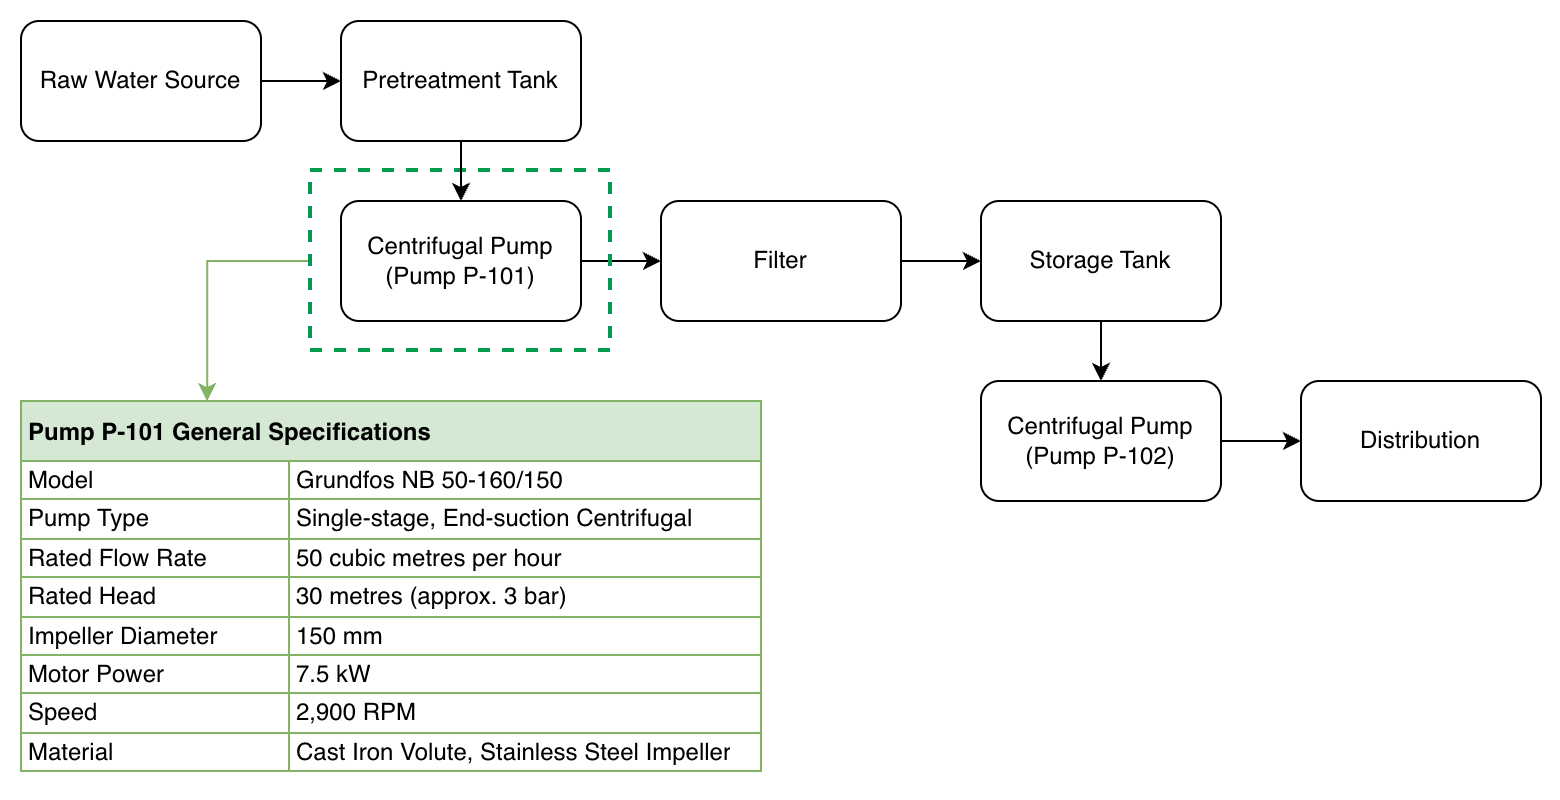

The diagram above was exported from draw.io. Its source (the exported page's mxGraphModel, read from the mxfile embedded in the PNG):
<mxGraphModel dx="1196" dy="868" grid="1" gridSize="10" guides="1" tooltips="1" connect="1" arrows="1" fold="1" page="1" pageScale="1" pageWidth="850" pageHeight="1100" math="0" shadow="0">
  <root>
    <mxCell id="0" />
    <mxCell id="1" parent="0" />
    <mxCell id="pyfJSjDk1i0M4xkn0qHD-26" parent="1" style="rounded=0;whiteSpace=wrap;html=1;fillColor=default;strokeColor=none;" value="" vertex="1">
      <mxGeometry height="400" width="780" x="130" y="30" as="geometry" />
    </mxCell>
    <mxCell id="pyfJSjDk1i0M4xkn0qHD-34" edge="1" parent="1" source="pyfJSjDk1i0M4xkn0qHD-10" style="edgeStyle=orthogonalEdgeStyle;rounded=0;orthogonalLoop=1;jettySize=auto;html=1;" target="pyfJSjDk1i0M4xkn0qHD-31">
      <mxGeometry relative="1" as="geometry" />
    </mxCell>
    <mxCell id="pyfJSjDk1i0M4xkn0qHD-10" parent="1" style="rounded=1;whiteSpace=wrap;html=1;" value="Raw Water Source" vertex="1">
      <mxGeometry height="60" width="120" x="140" y="40" as="geometry" />
    </mxCell>
    <mxCell id="pyfJSjDk1i0M4xkn0qHD-22" edge="1" parent="1" source="pyfJSjDk1i0M4xkn0qHD-11" style="edgeStyle=orthogonalEdgeStyle;rounded=0;orthogonalLoop=1;jettySize=auto;html=1;entryX=0;entryY=0.5;entryDx=0;entryDy=0;" target="pyfJSjDk1i0M4xkn0qHD-13">
      <mxGeometry relative="1" as="geometry" />
    </mxCell>
    <mxCell id="pyfJSjDk1i0M4xkn0qHD-11" parent="1" style="rounded=1;whiteSpace=wrap;html=1;" value="Centrifugal Pump&lt;div&gt;(Pump P-101)&lt;/div&gt;" vertex="1">
      <mxGeometry height="60" width="120" x="300" y="130" as="geometry" />
    </mxCell>
    <mxCell id="pyfJSjDk1i0M4xkn0qHD-23" edge="1" parent="1" source="pyfJSjDk1i0M4xkn0qHD-13" style="edgeStyle=orthogonalEdgeStyle;rounded=0;orthogonalLoop=1;jettySize=auto;html=1;entryX=0;entryY=0.5;entryDx=0;entryDy=0;" target="pyfJSjDk1i0M4xkn0qHD-14">
      <mxGeometry relative="1" as="geometry" />
    </mxCell>
    <mxCell id="pyfJSjDk1i0M4xkn0qHD-13" parent="1" style="rounded=1;whiteSpace=wrap;html=1;" value="Filter" vertex="1">
      <mxGeometry height="60" width="120" x="460" y="130" as="geometry" />
    </mxCell>
    <mxCell id="pyfJSjDk1i0M4xkn0qHD-24" edge="1" parent="1" source="pyfJSjDk1i0M4xkn0qHD-14" style="edgeStyle=orthogonalEdgeStyle;rounded=0;orthogonalLoop=1;jettySize=auto;html=1;entryX=0.5;entryY=0;entryDx=0;entryDy=0;" target="pyfJSjDk1i0M4xkn0qHD-17">
      <mxGeometry relative="1" as="geometry" />
    </mxCell>
    <mxCell id="pyfJSjDk1i0M4xkn0qHD-14" parent="1" style="rounded=1;whiteSpace=wrap;html=1;" value="Storage Tank" vertex="1">
      <mxGeometry height="60" width="120" x="620" y="130" as="geometry" />
    </mxCell>
    <mxCell id="pyfJSjDk1i0M4xkn0qHD-25" edge="1" parent="1" source="pyfJSjDk1i0M4xkn0qHD-17" style="edgeStyle=orthogonalEdgeStyle;rounded=0;orthogonalLoop=1;jettySize=auto;html=1;entryX=0;entryY=0.5;entryDx=0;entryDy=0;" target="pyfJSjDk1i0M4xkn0qHD-19">
      <mxGeometry relative="1" as="geometry" />
    </mxCell>
    <mxCell id="pyfJSjDk1i0M4xkn0qHD-17" parent="1" style="rounded=1;whiteSpace=wrap;html=1;" value="Centrifugal Pump&lt;div&gt;(Pump P-102)&lt;/div&gt;" vertex="1">
      <mxGeometry height="60" width="120" x="620" y="220" as="geometry" />
    </mxCell>
    <mxCell id="pyfJSjDk1i0M4xkn0qHD-19" parent="1" style="rounded=1;whiteSpace=wrap;html=1;" value="Distribution" vertex="1">
      <mxGeometry height="60" width="120" x="780" y="220" as="geometry" />
    </mxCell>
    <mxCell id="pyfJSjDk1i0M4xkn0qHD-88" edge="1" parent="1" source="pyfJSjDk1i0M4xkn0qHD-27" style="edgeStyle=orthogonalEdgeStyle;rounded=0;orthogonalLoop=1;jettySize=auto;html=1;entryX=0.25;entryY=0;entryDx=0;entryDy=0;fillColor=#d5e8d4;strokeColor=#82b366;" target="pyfJSjDk1i0M4xkn0qHD-63">
      <mxGeometry relative="1" as="geometry">
        <Array as="points">
          <mxPoint x="233" y="160" />
          <mxPoint x="233" y="230" />
        </Array>
      </mxGeometry>
    </mxCell>
    <mxCell id="pyfJSjDk1i0M4xkn0qHD-27" parent="1" style="rounded=0;whiteSpace=wrap;html=1;dashed=1;strokeColor=#00994D;strokeWidth=2;fillColor=none;perimeterSpacing=0;glass=0;shadow=0;" value="" vertex="1">
      <mxGeometry height="90" width="150" x="285" y="115" as="geometry" />
    </mxCell>
    <mxCell id="pyfJSjDk1i0M4xkn0qHD-35" edge="1" parent="1" source="pyfJSjDk1i0M4xkn0qHD-31" style="edgeStyle=orthogonalEdgeStyle;rounded=0;orthogonalLoop=1;jettySize=auto;html=1;" target="pyfJSjDk1i0M4xkn0qHD-11">
      <mxGeometry relative="1" as="geometry" />
    </mxCell>
    <mxCell id="pyfJSjDk1i0M4xkn0qHD-31" parent="1" style="rounded=1;whiteSpace=wrap;html=1;" value="Pretreatment Tank" vertex="1">
      <mxGeometry height="60" width="120" x="300" y="40" as="geometry" />
    </mxCell>
    <mxCell id="pyfJSjDk1i0M4xkn0qHD-63" parent="1" style="shape=table;startSize=30;container=1;collapsible=0;childLayout=tableLayout;align=left;spacingLeft=2;fontStyle=1;fillColor=#d5e8d4;strokeColor=#82b366;" value="Pump P-101 General Specifications" vertex="1">
      <mxGeometry height="185" width="370" x="140" y="230" as="geometry" />
    </mxCell>
    <mxCell id="pyfJSjDk1i0M4xkn0qHD-64" parent="pyfJSjDk1i0M4xkn0qHD-63" style="shape=tableRow;horizontal=0;startSize=0;swimlaneHead=0;swimlaneBody=0;strokeColor=inherit;top=0;left=0;bottom=0;right=0;collapsible=0;dropTarget=0;fillColor=none;points=[[0,0.5],[1,0.5]];portConstraint=eastwest;" value="" vertex="1">
      <mxGeometry height="19" width="370" y="30" as="geometry" />
    </mxCell>
    <mxCell id="pyfJSjDk1i0M4xkn0qHD-65" parent="pyfJSjDk1i0M4xkn0qHD-64" style="shape=partialRectangle;html=1;whiteSpace=wrap;connectable=0;strokeColor=inherit;overflow=hidden;fillColor=none;top=0;left=0;bottom=0;right=0;pointerEvents=1;spacingLeft=2;align=left;" value="Model" vertex="1">
      <mxGeometry height="19" width="134" as="geometry">
        <mxRectangle height="19" width="134" as="alternateBounds" />
      </mxGeometry>
    </mxCell>
    <mxCell id="pyfJSjDk1i0M4xkn0qHD-66" parent="pyfJSjDk1i0M4xkn0qHD-64" style="shape=partialRectangle;html=1;whiteSpace=wrap;connectable=0;strokeColor=inherit;overflow=hidden;fillColor=none;top=0;left=0;bottom=0;right=0;pointerEvents=1;spacingLeft=2;align=left;" value="Grundfos NB 50-160/150&lt;span style=&quot;white-space: pre;&quot;&gt;&#09;&lt;/span&gt;" vertex="1">
      <mxGeometry height="19" width="236" x="134" as="geometry">
        <mxRectangle height="19" width="236" as="alternateBounds" />
      </mxGeometry>
    </mxCell>
    <mxCell id="pyfJSjDk1i0M4xkn0qHD-67" parent="pyfJSjDk1i0M4xkn0qHD-63" style="shape=tableRow;horizontal=0;startSize=0;swimlaneHead=0;swimlaneBody=0;strokeColor=inherit;top=0;left=0;bottom=0;right=0;collapsible=0;dropTarget=0;fillColor=none;points=[[0,0.5],[1,0.5]];portConstraint=eastwest;" value="" vertex="1">
      <mxGeometry height="20" width="370" y="49" as="geometry" />
    </mxCell>
    <mxCell id="pyfJSjDk1i0M4xkn0qHD-68" parent="pyfJSjDk1i0M4xkn0qHD-67" style="shape=partialRectangle;html=1;whiteSpace=wrap;connectable=0;strokeColor=inherit;overflow=hidden;fillColor=none;top=0;left=0;bottom=0;right=0;pointerEvents=1;spacingLeft=2;align=left;" value="Pump Type" vertex="1">
      <mxGeometry height="20" width="134" as="geometry">
        <mxRectangle height="20" width="134" as="alternateBounds" />
      </mxGeometry>
    </mxCell>
    <mxCell id="pyfJSjDk1i0M4xkn0qHD-69" parent="pyfJSjDk1i0M4xkn0qHD-67" style="shape=partialRectangle;html=1;whiteSpace=wrap;connectable=0;strokeColor=inherit;overflow=hidden;fillColor=none;top=0;left=0;bottom=0;right=0;pointerEvents=1;spacingLeft=2;align=left;" value="Single-stage, End-suction Centrifugal" vertex="1">
      <mxGeometry height="20" width="236" x="134" as="geometry">
        <mxRectangle height="20" width="236" as="alternateBounds" />
      </mxGeometry>
    </mxCell>
    <mxCell id="pyfJSjDk1i0M4xkn0qHD-70" parent="pyfJSjDk1i0M4xkn0qHD-63" style="shape=tableRow;horizontal=0;startSize=0;swimlaneHead=0;swimlaneBody=0;strokeColor=inherit;top=0;left=0;bottom=0;right=0;collapsible=0;dropTarget=0;fillColor=none;points=[[0,0.5],[1,0.5]];portConstraint=eastwest;" value="" vertex="1">
      <mxGeometry height="19" width="370" y="69" as="geometry" />
    </mxCell>
    <mxCell id="pyfJSjDk1i0M4xkn0qHD-71" parent="pyfJSjDk1i0M4xkn0qHD-70" style="shape=partialRectangle;html=1;whiteSpace=wrap;connectable=0;strokeColor=inherit;overflow=hidden;fillColor=none;top=0;left=0;bottom=0;right=0;pointerEvents=1;spacingLeft=2;align=left;" value="Rated Flow Rate" vertex="1">
      <mxGeometry height="19" width="134" as="geometry">
        <mxRectangle height="19" width="134" as="alternateBounds" />
      </mxGeometry>
    </mxCell>
    <mxCell id="pyfJSjDk1i0M4xkn0qHD-72" parent="pyfJSjDk1i0M4xkn0qHD-70" style="shape=partialRectangle;html=1;whiteSpace=wrap;connectable=0;strokeColor=inherit;overflow=hidden;fillColor=none;top=0;left=0;bottom=0;right=0;pointerEvents=1;spacingLeft=2;align=left;" value="50 cubic metres per hour" vertex="1">
      <mxGeometry height="19" width="236" x="134" as="geometry">
        <mxRectangle height="19" width="236" as="alternateBounds" />
      </mxGeometry>
    </mxCell>
    <mxCell id="pyfJSjDk1i0M4xkn0qHD-73" parent="pyfJSjDk1i0M4xkn0qHD-63" style="shape=tableRow;horizontal=0;startSize=0;swimlaneHead=0;swimlaneBody=0;strokeColor=inherit;top=0;left=0;bottom=0;right=0;collapsible=0;dropTarget=0;fillColor=none;points=[[0,0.5],[1,0.5]];portConstraint=eastwest;" value="" vertex="1">
      <mxGeometry height="20" width="370" y="88" as="geometry" />
    </mxCell>
    <mxCell id="pyfJSjDk1i0M4xkn0qHD-74" parent="pyfJSjDk1i0M4xkn0qHD-73" style="shape=partialRectangle;html=1;whiteSpace=wrap;connectable=0;strokeColor=inherit;overflow=hidden;fillColor=none;top=0;left=0;bottom=0;right=0;pointerEvents=1;spacingLeft=2;align=left;" value="Rated Head&lt;span style=&quot;white-space: pre;&quot;&gt;&#09;&lt;/span&gt;" vertex="1">
      <mxGeometry height="20" width="134" as="geometry">
        <mxRectangle height="20" width="134" as="alternateBounds" />
      </mxGeometry>
    </mxCell>
    <mxCell id="pyfJSjDk1i0M4xkn0qHD-75" parent="pyfJSjDk1i0M4xkn0qHD-73" style="shape=partialRectangle;html=1;whiteSpace=wrap;connectable=0;strokeColor=inherit;overflow=hidden;fillColor=none;top=0;left=0;bottom=0;right=0;pointerEvents=1;spacingLeft=2;align=left;" value="30 metres (approx. 3 bar)" vertex="1">
      <mxGeometry height="20" width="236" x="134" as="geometry">
        <mxRectangle height="20" width="236" as="alternateBounds" />
      </mxGeometry>
    </mxCell>
    <mxCell id="pyfJSjDk1i0M4xkn0qHD-76" parent="pyfJSjDk1i0M4xkn0qHD-63" style="shape=tableRow;horizontal=0;startSize=0;swimlaneHead=0;swimlaneBody=0;strokeColor=inherit;top=0;left=0;bottom=0;right=0;collapsible=0;dropTarget=0;fillColor=none;points=[[0,0.5],[1,0.5]];portConstraint=eastwest;" value="" vertex="1">
      <mxGeometry height="19" width="370" y="108" as="geometry" />
    </mxCell>
    <mxCell id="pyfJSjDk1i0M4xkn0qHD-77" parent="pyfJSjDk1i0M4xkn0qHD-76" style="shape=partialRectangle;html=1;whiteSpace=wrap;connectable=0;strokeColor=inherit;overflow=hidden;fillColor=none;top=0;left=0;bottom=0;right=0;pointerEvents=1;spacingLeft=2;align=left;" value="Impeller Diameter" vertex="1">
      <mxGeometry height="19" width="134" as="geometry">
        <mxRectangle height="19" width="134" as="alternateBounds" />
      </mxGeometry>
    </mxCell>
    <mxCell id="pyfJSjDk1i0M4xkn0qHD-78" parent="pyfJSjDk1i0M4xkn0qHD-76" style="shape=partialRectangle;html=1;whiteSpace=wrap;connectable=0;strokeColor=inherit;overflow=hidden;fillColor=none;top=0;left=0;bottom=0;right=0;pointerEvents=1;spacingLeft=2;align=left;" value="150 mm" vertex="1">
      <mxGeometry height="19" width="236" x="134" as="geometry">
        <mxRectangle height="19" width="236" as="alternateBounds" />
      </mxGeometry>
    </mxCell>
    <mxCell id="pyfJSjDk1i0M4xkn0qHD-79" parent="pyfJSjDk1i0M4xkn0qHD-63" style="shape=tableRow;horizontal=0;startSize=0;swimlaneHead=0;swimlaneBody=0;strokeColor=inherit;top=0;left=0;bottom=0;right=0;collapsible=0;dropTarget=0;fillColor=none;points=[[0,0.5],[1,0.5]];portConstraint=eastwest;" value="" vertex="1">
      <mxGeometry height="19" width="370" y="127" as="geometry" />
    </mxCell>
    <mxCell id="pyfJSjDk1i0M4xkn0qHD-80" parent="pyfJSjDk1i0M4xkn0qHD-79" style="shape=partialRectangle;html=1;whiteSpace=wrap;connectable=0;strokeColor=inherit;overflow=hidden;fillColor=none;top=0;left=0;bottom=0;right=0;pointerEvents=1;spacingLeft=2;align=left;" value="Motor Power&lt;span style=&quot;white-space: pre;&quot;&gt;&#09;&lt;/span&gt;" vertex="1">
      <mxGeometry height="19" width="134" as="geometry">
        <mxRectangle height="19" width="134" as="alternateBounds" />
      </mxGeometry>
    </mxCell>
    <mxCell id="pyfJSjDk1i0M4xkn0qHD-81" parent="pyfJSjDk1i0M4xkn0qHD-79" style="shape=partialRectangle;html=1;whiteSpace=wrap;connectable=0;strokeColor=inherit;overflow=hidden;fillColor=none;top=0;left=0;bottom=0;right=0;pointerEvents=1;spacingLeft=2;align=left;" value="7.5 kW" vertex="1">
      <mxGeometry height="19" width="236" x="134" as="geometry">
        <mxRectangle height="19" width="236" as="alternateBounds" />
      </mxGeometry>
    </mxCell>
    <mxCell id="pyfJSjDk1i0M4xkn0qHD-82" parent="pyfJSjDk1i0M4xkn0qHD-63" style="shape=tableRow;horizontal=0;startSize=0;swimlaneHead=0;swimlaneBody=0;strokeColor=inherit;top=0;left=0;bottom=0;right=0;collapsible=0;dropTarget=0;fillColor=none;points=[[0,0.5],[1,0.5]];portConstraint=eastwest;" value="" vertex="1">
      <mxGeometry height="20" width="370" y="146" as="geometry" />
    </mxCell>
    <mxCell id="pyfJSjDk1i0M4xkn0qHD-83" parent="pyfJSjDk1i0M4xkn0qHD-82" style="shape=partialRectangle;html=1;whiteSpace=wrap;connectable=0;strokeColor=inherit;overflow=hidden;fillColor=none;top=0;left=0;bottom=0;right=0;pointerEvents=1;spacingLeft=2;align=left;" value="Speed&lt;span style=&quot;white-space: pre;&quot;&gt;&#09;&lt;/span&gt;" vertex="1">
      <mxGeometry height="20" width="134" as="geometry">
        <mxRectangle height="20" width="134" as="alternateBounds" />
      </mxGeometry>
    </mxCell>
    <mxCell id="pyfJSjDk1i0M4xkn0qHD-84" parent="pyfJSjDk1i0M4xkn0qHD-82" style="shape=partialRectangle;html=1;whiteSpace=wrap;connectable=0;strokeColor=inherit;overflow=hidden;fillColor=none;top=0;left=0;bottom=0;right=0;pointerEvents=1;spacingLeft=2;align=left;" value="2,900 RPM" vertex="1">
      <mxGeometry height="20" width="236" x="134" as="geometry">
        <mxRectangle height="20" width="236" as="alternateBounds" />
      </mxGeometry>
    </mxCell>
    <mxCell id="pyfJSjDk1i0M4xkn0qHD-85" parent="pyfJSjDk1i0M4xkn0qHD-63" style="shape=tableRow;horizontal=0;startSize=0;swimlaneHead=0;swimlaneBody=0;strokeColor=inherit;top=0;left=0;bottom=0;right=0;collapsible=0;dropTarget=0;fillColor=none;points=[[0,0.5],[1,0.5]];portConstraint=eastwest;" value="" vertex="1">
      <mxGeometry height="19" width="370" y="166" as="geometry" />
    </mxCell>
    <mxCell id="pyfJSjDk1i0M4xkn0qHD-86" parent="pyfJSjDk1i0M4xkn0qHD-85" style="shape=partialRectangle;html=1;whiteSpace=wrap;connectable=0;strokeColor=inherit;overflow=hidden;fillColor=none;top=0;left=0;bottom=0;right=0;pointerEvents=1;spacingLeft=2;align=left;" value="Material" vertex="1">
      <mxGeometry height="19" width="134" as="geometry">
        <mxRectangle height="19" width="134" as="alternateBounds" />
      </mxGeometry>
    </mxCell>
    <mxCell id="pyfJSjDk1i0M4xkn0qHD-87" parent="pyfJSjDk1i0M4xkn0qHD-85" style="shape=partialRectangle;html=1;whiteSpace=wrap;connectable=0;strokeColor=inherit;overflow=hidden;fillColor=none;top=0;left=0;bottom=0;right=0;pointerEvents=1;spacingLeft=2;align=left;" value="Cast Iron Volute, Stainless Steel Impeller" vertex="1">
      <mxGeometry height="19" width="236" x="134" as="geometry">
        <mxRectangle height="19" width="236" as="alternateBounds" />
      </mxGeometry>
    </mxCell>
  </root>
</mxGraphModel>